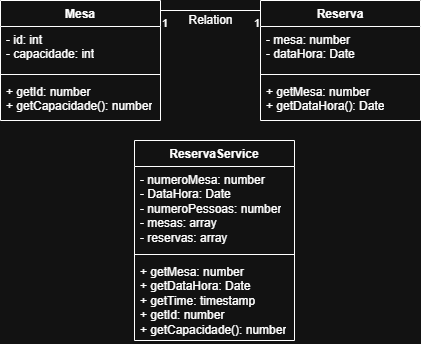

The diagram above was exported from draw.io. Its source (the exported page's mxGraphModel, read from the mxfile embedded in the PNG):
<mxGraphModel dx="795" dy="468" grid="1" gridSize="10" guides="1" tooltips="1" connect="1" arrows="1" fold="1" page="1" pageScale="1" pageWidth="827" pageHeight="1169" math="0" shadow="0">
  <root>
    <mxCell id="0" />
    <mxCell id="1" parent="0" />
    <mxCell id="ypl8eZ14kLpEkeKhQ-mf-5" value="Mesa" style="swimlane;fontStyle=1;align=center;verticalAlign=top;childLayout=stackLayout;horizontal=1;startSize=26;horizontalStack=0;resizeParent=1;resizeParentMax=0;resizeLast=0;collapsible=1;marginBottom=0;whiteSpace=wrap;html=1;" parent="1" vertex="1">
      <mxGeometry x="120" y="40" width="160" height="120" as="geometry" />
    </mxCell>
    <mxCell id="ypl8eZ14kLpEkeKhQ-mf-6" value="- id: int&lt;div&gt;- capacidade: int&lt;/div&gt;" style="text;strokeColor=none;fillColor=none;align=left;verticalAlign=top;spacingLeft=4;spacingRight=4;overflow=hidden;rotatable=0;points=[[0,0.5],[1,0.5]];portConstraint=eastwest;whiteSpace=wrap;html=1;" parent="ypl8eZ14kLpEkeKhQ-mf-5" vertex="1">
      <mxGeometry y="26" width="160" height="44" as="geometry" />
    </mxCell>
    <mxCell id="ypl8eZ14kLpEkeKhQ-mf-7" value="" style="line;strokeWidth=1;fillColor=none;align=left;verticalAlign=middle;spacingTop=-1;spacingLeft=3;spacingRight=3;rotatable=0;labelPosition=right;points=[];portConstraint=eastwest;strokeColor=inherit;" parent="ypl8eZ14kLpEkeKhQ-mf-5" vertex="1">
      <mxGeometry y="70" width="160" height="8" as="geometry" />
    </mxCell>
    <mxCell id="ypl8eZ14kLpEkeKhQ-mf-8" value="+ getId: number&lt;div&gt;+ getCapacidade(): number&lt;/div&gt;" style="text;strokeColor=none;fillColor=none;align=left;verticalAlign=top;spacingLeft=4;spacingRight=4;overflow=hidden;rotatable=0;points=[[0,0.5],[1,0.5]];portConstraint=eastwest;whiteSpace=wrap;html=1;" parent="ypl8eZ14kLpEkeKhQ-mf-5" vertex="1">
      <mxGeometry y="78" width="160" height="42" as="geometry" />
    </mxCell>
    <mxCell id="ypl8eZ14kLpEkeKhQ-mf-9" value="Reserva" style="swimlane;fontStyle=1;align=center;verticalAlign=top;childLayout=stackLayout;horizontal=1;startSize=26;horizontalStack=0;resizeParent=1;resizeParentMax=0;resizeLast=0;collapsible=1;marginBottom=0;whiteSpace=wrap;html=1;" parent="1" vertex="1">
      <mxGeometry x="380" y="40" width="160" height="120" as="geometry" />
    </mxCell>
    <mxCell id="ypl8eZ14kLpEkeKhQ-mf-10" value="- mesa: number&lt;div&gt;- dataHora: Date&lt;/div&gt;" style="text;strokeColor=none;fillColor=none;align=left;verticalAlign=top;spacingLeft=4;spacingRight=4;overflow=hidden;rotatable=0;points=[[0,0.5],[1,0.5]];portConstraint=eastwest;whiteSpace=wrap;html=1;" parent="ypl8eZ14kLpEkeKhQ-mf-9" vertex="1">
      <mxGeometry y="26" width="160" height="44" as="geometry" />
    </mxCell>
    <mxCell id="ypl8eZ14kLpEkeKhQ-mf-11" value="" style="line;strokeWidth=1;fillColor=none;align=left;verticalAlign=middle;spacingTop=-1;spacingLeft=3;spacingRight=3;rotatable=0;labelPosition=right;points=[];portConstraint=eastwest;strokeColor=inherit;" parent="ypl8eZ14kLpEkeKhQ-mf-9" vertex="1">
      <mxGeometry y="70" width="160" height="8" as="geometry" />
    </mxCell>
    <mxCell id="ypl8eZ14kLpEkeKhQ-mf-12" value="+ getMesa: number&lt;div&gt;&lt;div&gt;+ getDataHora(): Date&lt;/div&gt;&lt;/div&gt;" style="text;strokeColor=none;fillColor=none;align=left;verticalAlign=top;spacingLeft=4;spacingRight=4;overflow=hidden;rotatable=0;points=[[0,0.5],[1,0.5]];portConstraint=eastwest;whiteSpace=wrap;html=1;" parent="ypl8eZ14kLpEkeKhQ-mf-9" vertex="1">
      <mxGeometry y="78" width="160" height="42" as="geometry" />
    </mxCell>
    <mxCell id="ypl8eZ14kLpEkeKhQ-mf-13" value="ReservaService" style="swimlane;fontStyle=1;align=center;verticalAlign=top;childLayout=stackLayout;horizontal=1;startSize=26;horizontalStack=0;resizeParent=1;resizeParentMax=0;resizeLast=0;collapsible=1;marginBottom=0;whiteSpace=wrap;html=1;" parent="1" vertex="1">
      <mxGeometry x="254" y="180" width="160" height="200" as="geometry" />
    </mxCell>
    <mxCell id="ypl8eZ14kLpEkeKhQ-mf-14" value="- numeroMesa: number&lt;div&gt;- DataHora: Date&lt;/div&gt;&lt;div&gt;- numeroPessoas: number&lt;/div&gt;&lt;div&gt;- mesas: array&lt;/div&gt;&lt;div&gt;- reservas: array&lt;/div&gt;" style="text;strokeColor=none;fillColor=none;align=left;verticalAlign=top;spacingLeft=4;spacingRight=4;overflow=hidden;rotatable=0;points=[[0,0.5],[1,0.5]];portConstraint=eastwest;whiteSpace=wrap;html=1;" parent="ypl8eZ14kLpEkeKhQ-mf-13" vertex="1">
      <mxGeometry y="26" width="160" height="84" as="geometry" />
    </mxCell>
    <mxCell id="ypl8eZ14kLpEkeKhQ-mf-15" value="" style="line;strokeWidth=1;fillColor=none;align=left;verticalAlign=middle;spacingTop=-1;spacingLeft=3;spacingRight=3;rotatable=0;labelPosition=right;points=[];portConstraint=eastwest;strokeColor=inherit;" parent="ypl8eZ14kLpEkeKhQ-mf-13" vertex="1">
      <mxGeometry y="110" width="160" height="8" as="geometry" />
    </mxCell>
    <mxCell id="ypl8eZ14kLpEkeKhQ-mf-16" value="&lt;div&gt;&lt;span data-darkreader-inline-color=&quot;&quot; data-darkreader-inline-bgcolor=&quot;&quot; style=&quot;background-color: transparent; color: light-dark(rgb(0, 0, 0), rgb(255, 255, 255)); --darkreader-inline-bgcolor: transparent; --darkreader-inline-color: var(--darkreader-text-ffffff, #dcdad7);&quot;&gt;+ getMesa: number&lt;/span&gt;&lt;/div&gt;&lt;div&gt;+ getDataHora: Date&lt;/div&gt;&lt;div&gt;+ getTime: timestamp&lt;/div&gt;&lt;div&gt;&lt;span data-darkreader-inline-color=&quot;&quot; data-darkreader-inline-bgcolor=&quot;&quot; style=&quot;background-color: transparent; color: light-dark(rgb(0, 0, 0), rgb(255, 255, 255)); --darkreader-inline-bgcolor: transparent; --darkreader-inline-color: var(--darkreader-text-ffffff, #dcdad7);&quot;&gt;+ getId: number&lt;/span&gt;&lt;/div&gt;&lt;div&gt;+ getCapacidade(): number&lt;/div&gt;" style="text;strokeColor=none;fillColor=none;align=left;verticalAlign=top;spacingLeft=4;spacingRight=4;overflow=hidden;rotatable=0;points=[[0,0.5],[1,0.5]];portConstraint=eastwest;whiteSpace=wrap;html=1;" parent="ypl8eZ14kLpEkeKhQ-mf-13" vertex="1">
      <mxGeometry y="118" width="160" height="82" as="geometry" />
    </mxCell>
    <mxCell id="ypl8eZ14kLpEkeKhQ-mf-19" value="Relation" style="endArrow=none;html=1;endSize=12;startArrow=none;startSize=14;startFill=0;edgeStyle=orthogonalEdgeStyle;rounded=0;fontSize=12;curved=1;" parent="1" edge="1">
      <mxGeometry x="-0.0073" y="-10" relative="1" as="geometry">
        <mxPoint x="280" y="50" as="sourcePoint" />
        <mxPoint x="380" y="50" as="targetPoint" />
        <Array as="points">
          <mxPoint x="330" y="50" />
        </Array>
        <mxPoint as="offset" />
      </mxGeometry>
    </mxCell>
    <mxCell id="ypl8eZ14kLpEkeKhQ-mf-20" value="1&lt;div&gt;&lt;br&gt;&lt;/div&gt;" style="edgeLabel;resizable=0;html=1;align=left;verticalAlign=top;" parent="ypl8eZ14kLpEkeKhQ-mf-19" connectable="0" vertex="1">
      <mxGeometry x="-1" relative="1" as="geometry" />
    </mxCell>
    <mxCell id="ypl8eZ14kLpEkeKhQ-mf-21" value="1" style="edgeLabel;resizable=0;html=1;align=right;verticalAlign=top;" parent="ypl8eZ14kLpEkeKhQ-mf-19" connectable="0" vertex="1">
      <mxGeometry x="1" relative="1" as="geometry" />
    </mxCell>
  </root>
</mxGraphModel>